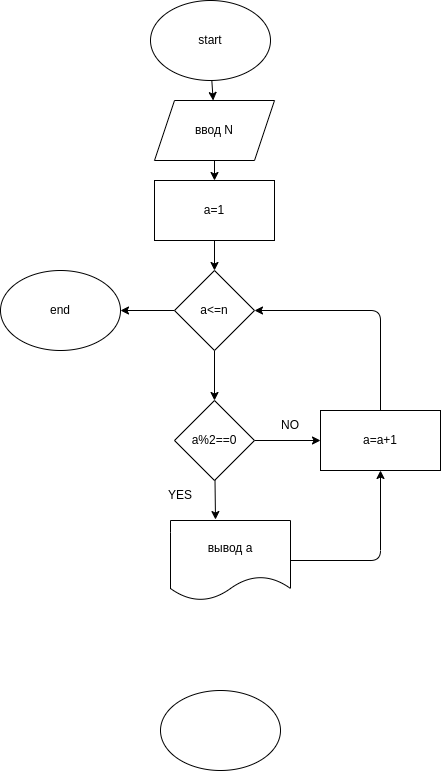

The diagram above was exported from draw.io. Its source (the exported page's mxGraphModel, read from the mxfile embedded in the PNG):
<mxGraphModel dx="569" dy="642" grid="1" gridSize="10" guides="1" tooltips="1" connect="1" arrows="1" fold="1" page="1" pageScale="1" pageWidth="827" pageHeight="1169" math="0" shadow="0">
  <root>
    <mxCell id="0" />
    <mxCell id="1" parent="0" />
    <mxCell id="4" value="" style="edgeStyle=none;html=1;" parent="1" source="2" target="3" edge="1">
      <mxGeometry relative="1" as="geometry" />
    </mxCell>
    <mxCell id="2" value="start" style="ellipse;whiteSpace=wrap;html=1;" parent="1" vertex="1">
      <mxGeometry x="350" y="10" width="120" height="80" as="geometry" />
    </mxCell>
    <mxCell id="6" value="" style="edgeStyle=none;html=1;" parent="1" source="3" target="5" edge="1">
      <mxGeometry relative="1" as="geometry" />
    </mxCell>
    <mxCell id="3" value="ввод N" style="shape=parallelogram;perimeter=parallelogramPerimeter;whiteSpace=wrap;html=1;fixedSize=1;" parent="1" vertex="1">
      <mxGeometry x="354" y="110" width="120" height="60" as="geometry" />
    </mxCell>
    <mxCell id="14" value="" style="edgeStyle=none;html=1;" parent="1" source="5" target="13" edge="1">
      <mxGeometry relative="1" as="geometry" />
    </mxCell>
    <mxCell id="5" value="a=1" style="rounded=0;whiteSpace=wrap;html=1;" parent="1" vertex="1">
      <mxGeometry x="354" y="190" width="120" height="60" as="geometry" />
    </mxCell>
    <mxCell id="10" value="" style="edgeStyle=none;html=1;entryX=0.375;entryY=-0.012;entryDx=0;entryDy=0;entryPerimeter=0;" parent="1" source="7" target="28" edge="1">
      <mxGeometry relative="1" as="geometry">
        <mxPoint x="414" y="525" as="targetPoint" />
      </mxGeometry>
    </mxCell>
    <mxCell id="25" value="" style="edgeStyle=none;html=1;" parent="1" source="7" target="11" edge="1">
      <mxGeometry relative="1" as="geometry" />
    </mxCell>
    <mxCell id="7" value="a%2==0" style="rhombus;whiteSpace=wrap;html=1;" parent="1" vertex="1">
      <mxGeometry x="374" y="410" width="80" height="80" as="geometry" />
    </mxCell>
    <mxCell id="19" style="edgeStyle=none;html=1;" parent="1" source="28" target="11" edge="1">
      <mxGeometry relative="1" as="geometry">
        <mxPoint x="590" y="490" as="targetPoint" />
        <Array as="points">
          <mxPoint x="580" y="570" />
        </Array>
        <mxPoint x="464" y="555" as="sourcePoint" />
      </mxGeometry>
    </mxCell>
    <mxCell id="22" style="edgeStyle=none;html=1;" parent="1" source="11" target="13" edge="1">
      <mxGeometry relative="1" as="geometry">
        <mxPoint x="460" y="320" as="targetPoint" />
        <Array as="points">
          <mxPoint x="580" y="320" />
        </Array>
      </mxGeometry>
    </mxCell>
    <mxCell id="11" value="a=a+1" style="rounded=0;whiteSpace=wrap;html=1;" parent="1" vertex="1">
      <mxGeometry x="520" y="420" width="120" height="60" as="geometry" />
    </mxCell>
    <mxCell id="16" value="" style="edgeStyle=none;html=1;" parent="1" source="13" target="7" edge="1">
      <mxGeometry relative="1" as="geometry" />
    </mxCell>
    <mxCell id="24" value="" style="edgeStyle=none;html=1;" parent="1" source="13" target="23" edge="1">
      <mxGeometry relative="1" as="geometry" />
    </mxCell>
    <mxCell id="13" value="a&amp;lt;=n" style="rhombus;whiteSpace=wrap;html=1;" parent="1" vertex="1">
      <mxGeometry x="374" y="280" width="80" height="80" as="geometry" />
    </mxCell>
    <mxCell id="17" value="" style="ellipse;whiteSpace=wrap;html=1;" parent="1" vertex="1">
      <mxGeometry x="360" y="700" width="120" height="80" as="geometry" />
    </mxCell>
    <mxCell id="23" value="end" style="ellipse;whiteSpace=wrap;html=1;" parent="1" vertex="1">
      <mxGeometry x="200" y="280" width="120" height="80" as="geometry" />
    </mxCell>
    <mxCell id="26" value="YES" style="text;html=1;strokeColor=none;fillColor=none;align=center;verticalAlign=middle;whiteSpace=wrap;rounded=0;" parent="1" vertex="1">
      <mxGeometry x="350" y="490" width="60" height="30" as="geometry" />
    </mxCell>
    <mxCell id="27" value="NO" style="text;html=1;strokeColor=none;fillColor=none;align=center;verticalAlign=middle;whiteSpace=wrap;rounded=0;" parent="1" vertex="1">
      <mxGeometry x="460" y="420" width="60" height="30" as="geometry" />
    </mxCell>
    <mxCell id="28" value="вывод a" style="shape=document;whiteSpace=wrap;html=1;boundedLbl=1;" vertex="1" parent="1">
      <mxGeometry x="370" y="530" width="120" height="80" as="geometry" />
    </mxCell>
  </root>
</mxGraphModel>